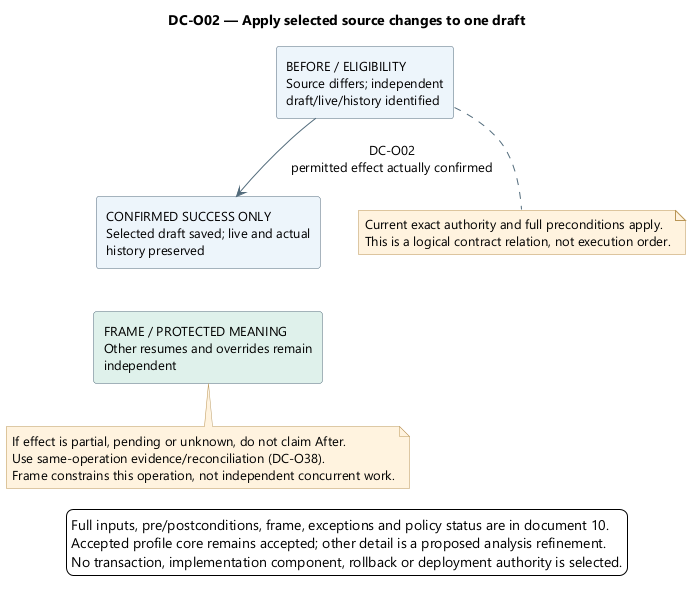

The diagram above was rendered by PlantUML. Its source (embedded in the PNG):
@startuml
skinparam backgroundColor white
skinparam defaultFontName Segoe UI
skinparam defaultFontSize 13
skinparam shadowing false
skinparam ArrowColor #526B7B
skinparam rectangleBackgroundColor #EDF4FB
skinparam rectangleBorderColor #526B7B
skinparam noteBackgroundColor #FFF3DF
skinparam noteBorderColor #B99557
skinparam nodesep 38
skinparam ranksep 42
top to bottom direction

title DC-O02 — Apply selected source changes to one draft
rectangle "BEFORE / ELIGIBILITY\nSource differs; independent\ndraft/live/history identified" as Before
rectangle "CONFIRMED SUCCESS ONLY\nSelected draft saved; live and actual\nhistory preserved" as After
rectangle "FRAME / PROTECTED MEANING\nOther resumes and overrides remain\nindependent" as Frame #DFF1EA
Before --> After : DC-O02\npermitted effect actually confirmed
After -[hidden]down-> Frame
note bottom of Before
Current exact authority and full preconditions apply.
This is a logical contract relation, not execution order.
end note
note bottom of Frame
If effect is partial, pending or unknown, do not claim After.
Use same-operation evidence/reconciliation (DC-O38).
Frame constrains this operation, not independent concurrent work.
end note
legend bottom
Full inputs, pre/postconditions, frame, exceptions and policy status are in document 10.
Accepted profile core remains accepted; other detail is a proposed analysis refinement.
No transaction, implementation component, rollback or deployment authority is selected.
endlegend
@enduml